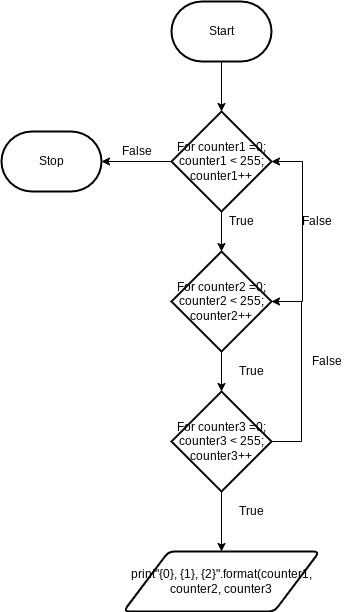

The diagram above was exported from draw.io. Its source (the exported page's mxGraphModel, read from the mxfile embedded in the PNG):
<mxGraphModel dx="1204" dy="741" grid="1" gridSize="10" guides="1" tooltips="1" connect="1" arrows="1" fold="1" page="1" pageScale="1" pageWidth="827" pageHeight="1169" math="0" shadow="0">
  <root>
    <mxCell id="0" />
    <mxCell id="1" parent="0" />
    <mxCell id="135" style="edgeStyle=orthogonalEdgeStyle;rounded=0;html=1;" edge="1" parent="1" source="5" target="74">
      <mxGeometry relative="1" as="geometry" />
    </mxCell>
    <mxCell id="5" value="Start" style="strokeWidth=2;html=1;shape=mxgraph.flowchart.terminator;whiteSpace=wrap;" parent="1" vertex="1">
      <mxGeometry x="409" y="230" width="100" height="60" as="geometry" />
    </mxCell>
    <mxCell id="11" value="Stop" style="strokeWidth=2;html=1;shape=mxgraph.flowchart.terminator;whiteSpace=wrap;" parent="1" vertex="1">
      <mxGeometry x="239" y="360" width="100" height="60" as="geometry" />
    </mxCell>
    <mxCell id="127" style="edgeStyle=orthogonalEdgeStyle;rounded=0;html=1;entryX=0.5;entryY=0;entryDx=0;entryDy=0;entryPerimeter=0;" edge="1" parent="1" source="74" target="119">
      <mxGeometry relative="1" as="geometry" />
    </mxCell>
    <mxCell id="132" style="edgeStyle=orthogonalEdgeStyle;rounded=0;html=1;entryX=1;entryY=0.5;entryDx=0;entryDy=0;entryPerimeter=0;" edge="1" parent="1" source="74" target="11">
      <mxGeometry relative="1" as="geometry" />
    </mxCell>
    <mxCell id="74" value="For counter1 =0; counter1 &amp;lt; 255; counter1++" style="strokeWidth=2;html=1;shape=mxgraph.flowchart.decision;whiteSpace=wrap;" parent="1" vertex="1">
      <mxGeometry x="409" y="340" width="100" height="100" as="geometry" />
    </mxCell>
    <mxCell id="89" value="True" style="text;html=1;resizable=0;autosize=1;align=center;verticalAlign=middle;points=[];fillColor=none;strokeColor=none;rounded=0;" parent="1" vertex="1">
      <mxGeometry x="469" y="590" width="40" height="20" as="geometry" />
    </mxCell>
    <mxCell id="99" value="print&quot;{0}, {1}, {2}&quot;.format(counter1, counter2, counter3" style="shape=parallelogram;html=1;strokeWidth=2;perimeter=parallelogramPerimeter;whiteSpace=wrap;rounded=1;arcSize=12;size=0.23;" parent="1" vertex="1">
      <mxGeometry x="361" y="780" width="196" height="60" as="geometry" />
    </mxCell>
    <mxCell id="126" style="edgeStyle=orthogonalEdgeStyle;rounded=0;html=1;entryX=0.5;entryY=0;entryDx=0;entryDy=0;entryPerimeter=0;" edge="1" parent="1" source="119" target="120">
      <mxGeometry relative="1" as="geometry" />
    </mxCell>
    <mxCell id="128" style="edgeStyle=orthogonalEdgeStyle;rounded=0;html=1;exitX=1;exitY=0.5;exitDx=0;exitDy=0;exitPerimeter=0;entryX=1;entryY=0.5;entryDx=0;entryDy=0;entryPerimeter=0;" edge="1" parent="1" source="119" target="74">
      <mxGeometry relative="1" as="geometry">
        <Array as="points">
          <mxPoint x="540" y="530" />
          <mxPoint x="540" y="390" />
        </Array>
      </mxGeometry>
    </mxCell>
    <mxCell id="119" value="For counter2 =0; counter2 &amp;lt; 255; counter2++" style="strokeWidth=2;html=1;shape=mxgraph.flowchart.decision;whiteSpace=wrap;" vertex="1" parent="1">
      <mxGeometry x="409" y="480" width="100" height="100" as="geometry" />
    </mxCell>
    <mxCell id="123" style="edgeStyle=orthogonalEdgeStyle;html=1;entryX=1;entryY=0.5;entryDx=0;entryDy=0;entryPerimeter=0;rounded=0;" edge="1" parent="1" source="120" target="119">
      <mxGeometry relative="1" as="geometry">
        <Array as="points">
          <mxPoint x="539" y="670" />
          <mxPoint x="539" y="530" />
        </Array>
      </mxGeometry>
    </mxCell>
    <mxCell id="125" style="edgeStyle=orthogonalEdgeStyle;rounded=0;html=1;entryX=0.5;entryY=0;entryDx=0;entryDy=0;" edge="1" parent="1" source="120" target="99">
      <mxGeometry relative="1" as="geometry" />
    </mxCell>
    <mxCell id="120" value="For counter3 =0; counter3 &amp;lt; 255; counter3++" style="strokeWidth=2;html=1;shape=mxgraph.flowchart.decision;whiteSpace=wrap;" vertex="1" parent="1">
      <mxGeometry x="409" y="620" width="100" height="100" as="geometry" />
    </mxCell>
    <mxCell id="129" value="False" style="text;html=1;resizable=0;autosize=1;align=center;verticalAlign=middle;points=[];fillColor=none;strokeColor=none;rounded=0;" vertex="1" parent="1">
      <mxGeometry x="529" y="440" width="50" height="20" as="geometry" />
    </mxCell>
    <mxCell id="130" value="False" style="text;html=1;resizable=0;autosize=1;align=center;verticalAlign=middle;points=[];fillColor=none;strokeColor=none;rounded=0;" vertex="1" parent="1">
      <mxGeometry x="539" y="580" width="50" height="20" as="geometry" />
    </mxCell>
    <mxCell id="131" value="False" style="text;html=1;resizable=0;autosize=1;align=center;verticalAlign=middle;points=[];fillColor=none;strokeColor=none;rounded=0;" vertex="1" parent="1">
      <mxGeometry x="349" y="370" width="50" height="20" as="geometry" />
    </mxCell>
    <mxCell id="133" value="True" style="text;html=1;resizable=0;autosize=1;align=center;verticalAlign=middle;points=[];fillColor=none;strokeColor=none;rounded=0;" vertex="1" parent="1">
      <mxGeometry x="469" y="730" width="40" height="20" as="geometry" />
    </mxCell>
    <mxCell id="134" value="True" style="text;html=1;resizable=0;autosize=1;align=center;verticalAlign=middle;points=[];fillColor=none;strokeColor=none;rounded=0;" vertex="1" parent="1">
      <mxGeometry x="459" y="440" width="40" height="20" as="geometry" />
    </mxCell>
  </root>
</mxGraphModel>